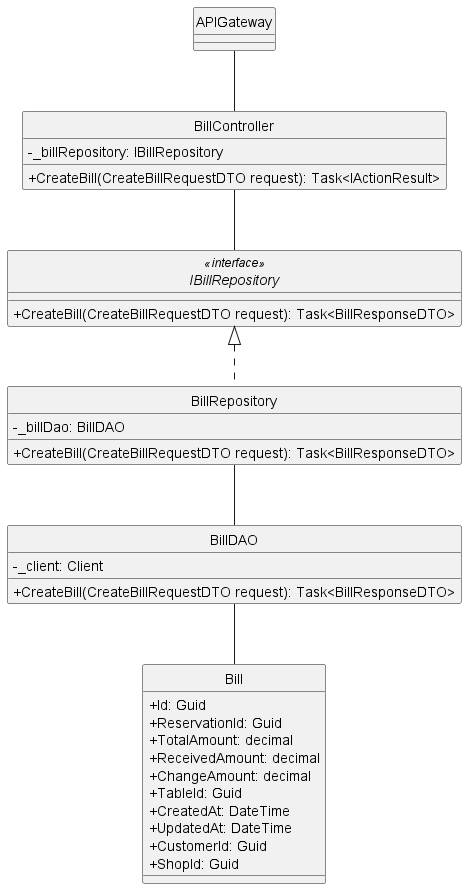

The diagram above was rendered by PlantUML. Its source (embedded in the PNG):
@startuml
hide circle
skinparam classAttributeIconSize 0

class APIGateway {
}

class BillController {
    - _billRepository: IBillRepository
    + CreateBill(CreateBillRequestDTO request): Task<IActionResult>
}

interface IBillRepository<<interface>> {
    + CreateBill(CreateBillRequestDTO request): Task<BillResponseDTO>
}

class BillRepository {
    - _billDao: BillDAO
    + CreateBill(CreateBillRequestDTO request): Task<BillResponseDTO>
}

class BillDAO {
    - _client: Client
    + CreateBill(CreateBillRequestDTO request): Task<BillResponseDTO>
}

class Bill {
    + Id: Guid
    + ReservationId: Guid
    + TotalAmount: decimal
    + ReceivedAmount: decimal
    + ChangeAmount: decimal
    + TableId: Guid
    + CreatedAt: DateTime
    + UpdatedAt: DateTime
    + CustomerId: Guid
    + ShopId: Guid
}

APIGateway --  BillController

BillController -- IBillRepository

IBillRepository <|.. BillRepository

BillRepository -- BillDAO

BillDAO -- Bill
@enduml